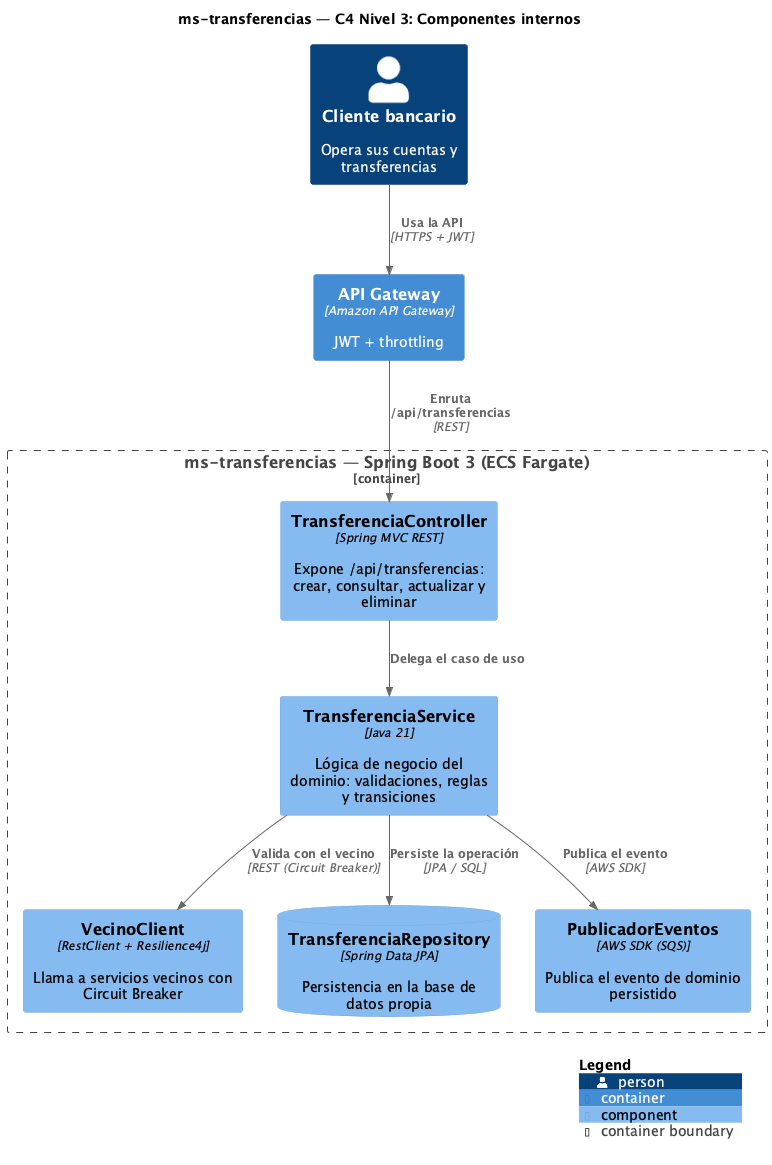

The diagram above was rendered by PlantUML. Its source (embedded in the PNG):
@startuml C4-3-Componentes
!include <C4/C4_Component>

title ms-transferencias — C4 Nivel 3: Componentes internos

LAYOUT_WITH_LEGEND()

Person(actor, "Cliente bancario", "Opera sus cuentas y transferencias")
Container_Boundary(ms, "ms-transferencias — Spring Boot 3 (ECS Fargate)") {

  Component(rest, "TransferenciaController", "Spring MVC REST", "Expone /api/transferencias: crear, consultar, actualizar y eliminar")
  Component(svc, "TransferenciaService", "Java 21", "Lógica de negocio del dominio: validaciones, reglas y transiciones")
  Component(cli, "VecinoClient", "RestClient + Resilience4j", "Llama a servicios vecinos con Circuit Breaker")
  ComponentDb(repo, "TransferenciaRepository", "Spring Data JPA", "Persistencia en la base de datos propia")
  Component(pub, "PublicadorEventos", "AWS SDK (SQS)", "Publica el evento de dominio persistido")
}

Container(apigw, "API Gateway", "Amazon API Gateway", "JWT + throttling")

Rel(actor, apigw, "Usa la API", "HTTPS + JWT")
Rel(apigw, rest, "Enruta /api/transferencias", "REST")
Rel(rest, svc, "Delega el caso de uso")
Rel(svc, cli, "Valida con el vecino", "REST (Circuit Breaker)")
Rel(svc, repo, "Persiste la operación", "JPA / SQL")
Rel(svc, pub, "Publica el evento", "AWS SDK")

SHOW_LEGEND()
@enduml